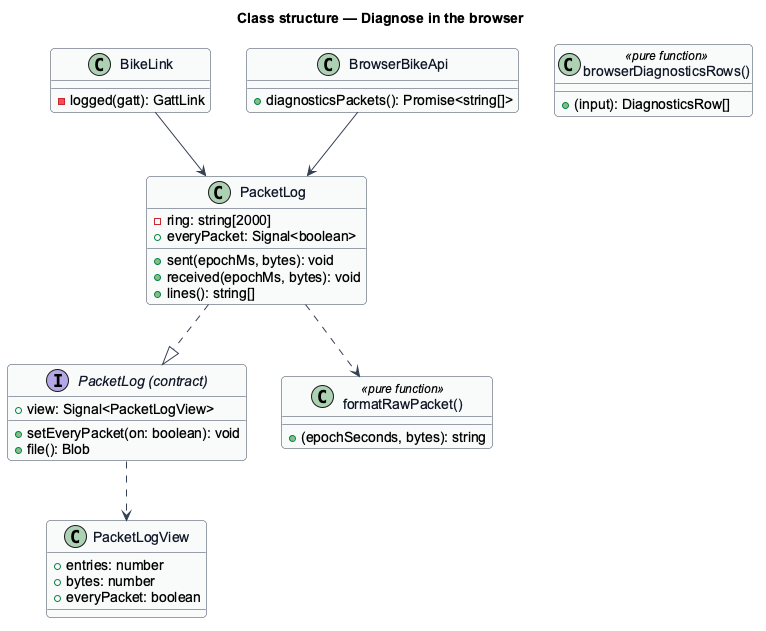

The diagram above was rendered by PlantUML. Its source (embedded in the PNG):
@startuml
skinparam backgroundColor #FFFFFF
skinparam shadowing false
skinparam roundcorner 8
skinparam defaultFontName Arial
skinparam ArrowColor #344054
skinparam class {
  BorderColor #344054
  FontColor #101828
  BackgroundColor #F9FAFB
}
title Class structure — Diagnose in the browser

interface "PacketLog (contract)" as Contract {
  +view: Signal<PacketLogView>
  +setEveryPacket(on: boolean): void
  +file(): Blob
}
class PacketLogView {
  +entries: number
  +bytes: number
  +everyPacket: boolean
}
class PacketLog {
  -ring: string[2000]
  +everyPacket: Signal<boolean>
  +sent(epochMs, bytes): void
  +received(epochMs, bytes): void
  +lines(): string[]
}
class "formatRawPacket()" as fmt <<pure function>> {
  +(epochSeconds, bytes): string
}
class BikeLink {
  -logged(gatt): GattLink
}
class BrowserBikeApi {
  +diagnosticsPackets(): Promise<string[]>
}
class "browserDiagnosticsRows()" as rows <<pure function>> {
  +(input): DiagnosticsRow[]
}
PacketLog ..|> Contract
Contract ..> PacketLogView
PacketLog ..> fmt
BikeLink --> PacketLog
BrowserBikeApi --> PacketLog
@enduml